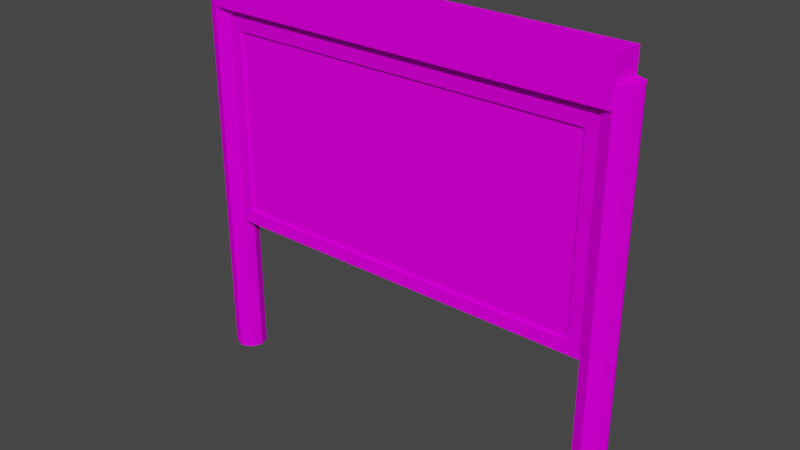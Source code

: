 # Source: Billboard_Info.blend  (saved by Blender 3.0.42; exported with 4.5.12 LTS)
import bpy
from mathutils import Matrix  # noqa: F401  (used for matrix-valued properties, if any)

bpy.ops.wm.read_factory_settings(use_empty=True)
scene = bpy.context.scene
scene.name = 'Scene'

# ---- collections
col_collection = bpy.data.collections.new('Collection'); scene.collection.children.link(col_collection)

# ---- images (referenced by path relative to the original .blend; pixels are not part of the script)
import os
ASSET_DIR = os.environ.get("B2B_ASSET_DIR", "")  # directory of the original .blend (textures are referenced by path, not embedded)
HERE = os.path.dirname(os.path.abspath(__file__))  # packed textures are extracted next to this script under _unpacked/

def load_image(name, relpath, width, height, colorspace="sRGB"):
    """Load a texture the original file referenced (path relative to the .blend, or extracted next to this script)."""
    p = next((c for c in (os.path.join(HERE, relpath), os.path.join(ASSET_DIR, relpath)) if relpath and os.path.exists(c)), "")
    if p:
        img = bpy.data.images.load(p, check_existing=True)
        img.name = name
    else:  # same state as the original file: an image datablock whose file is absent (Cycles renders it pink)
        img = bpy.data.images.new(name, width, height)
        img.source = "FILE"
        img.filepath = "//" + (relpath or name)
    img.colorspace_settings.name = colorspace
    return img
img_palette_png = load_image('Palette.png', 'Palette.png', 1024, 1024, 'sRGB')

# ---- materials (node trees are filled in below, after node groups)
mat_billboard_info = bpy.data.materials.new('Billboard_Info')
mat_billboard_info.alpha_threshold = 0.0
mat_billboard_info.use_transparent_shadow = False
mat_billboard_info.line_color = (0.0, 0.0, 0.0, 1.0)

# ---- material node trees
mat_billboard_info.use_nodes = True; mat_billboard_info.node_tree.nodes.clear()
_N = mat_billboard_info.node_tree.nodes; _L = mat_billboard_info.node_tree.links
n0 = _N.new('ShaderNodeOutputMaterial'); n0.name = 'Material Output'; n0.location = (300, 300)
n1 = _N.new('ShaderNodeBsdfPrincipled'); n1.name = 'Principled BSDF'; n1.location = (10, 300)
n1.distribution = 'GGX'
n1.subsurface_method = 'BURLEY'
n1.inputs[2].default_value = 0.4
n1.inputs[3].default_value = 1.45
n1.inputs[13].default_value = 0.0
n1.inputs[27].default_value = (0.0, 0.0, 0.0, 1.0)
n1.inputs[28].default_value = 1.0
n2 = _N.new('ShaderNodeTexImage'); n2.name = 'Image Texture'; n2.location = (-280, 280)
n2.image = img_palette_png
_L.new(n1.outputs[0], n0.inputs[0])
_L.new(n2.outputs[0], n1.inputs[0])
n0.is_active_output = True

# ---- world
world_world = bpy.data.worlds.new('World'); scene.world = world_world
world_world.use_nodes = True; world_world.node_tree.nodes.clear()
_N = world_world.node_tree.nodes; _L = world_world.node_tree.links
n0 = _N.new('ShaderNodeOutputWorld'); n0.name = 'World Output'; n0.location = (300, 300)
n1 = _N.new('ShaderNodeBackground'); n1.name = 'Background'; n1.location = (10, 300)
n1.inputs[0].default_value = (0.05088, 0.05088, 0.05088, 1.0)
_L.new(n1.outputs[0], n0.inputs[0])
n0.is_active_output = True
world_world.color = (0.05088, 0.05088, 0.05088)
world_world.use_sun_shadow = False
world_world.sun_shadow_jitter_overblur = 0.0

# ---- meshes
me_billboard_info = bpy.data.meshes.new('Billboard_Info')
me_billboard_info.from_pydata([(-5.0, 0.375, 0.003495), (-5.265, 0.2652, 0.003495), (-5.375, -1.639e-08, 0.003495), (-5.265, -0.2652, 0.003495), (-5.0, -0.375, 0.003495), (-4.735, -0.2652, 0.003495), (-4.625, 4.472e-09, 0.003495), (-4.735, 0.2652, 0.003495), (-5.265, 0.2652, 9.366), (-5.0, 0.375, 9.366), (-5.375, -1.639e-08, 9.366), (-5.265, -0.2652, 9.366), (-5.0, -0.375, 9.366), (-4.735, -0.2652, 9.366), (-4.625, 4.472e-09, 9.366), (-4.735, 0.2652, 9.366), (-5.0, -0.398, 8.911), (-5.0, -0.398, 9.911), (-5.0, 0.398, 8.911), (-5.0, 0.398, 9.911), (5.0, -0.398, 8.911), (5.0, -0.398, 9.911), (5.0, 0.398, 8.911), (5.0, 0.398, 9.911), (-5.0, -0.25, 3.665), (-5.0, -0.25, 8.711), (-5.0, 0.25, 3.665), (-5.0, 0.25, 8.711), (5.0, -0.25, 3.665), (5.0, -0.25, 8.711), (5.0, 0.25, 3.665), (5.0, 0.25, 8.711), (5.0, 0.375, 0.003495), (4.735, 0.2652, 0.003495), (4.625, -1.639e-08, 0.003495), (4.735, -0.2652, 0.003495), (5.0, -0.375, 0.003495), (5.265, -0.2652, 0.003495), (5.375, 4.472e-09, 0.003495), (5.265, 0.2652, 0.003495), (4.735, 0.2652, 9.366), (5.0, 0.375, 9.366), (4.625, -1.639e-08, 9.366), (4.735, -0.2652, 9.366), (5.0, -0.375, 9.366), (5.265, -0.2652, 9.366), (5.375, 4.472e-09, 9.366), (5.265, 0.2652, 9.366), (-4.411, -0.2206, 3.963), (-4.411, -0.2206, 8.414), (-4.411, 0.2206, 8.414), (-4.411, 0.2206, 3.963), (4.411, 0.2206, 3.963), (4.411, 0.2206, 8.414), (4.411, -0.2206, 8.414), (4.411, -0.2206, 3.963), (-4.411, -0.1617, 3.963), (-4.411, -0.1617, 8.414), (-4.411, 0.1617, 8.414), (-4.411, 0.1617, 3.963), (4.411, 0.1617, 3.963), (4.411, 0.1617, 8.414), (4.411, -0.1617, 8.414), (4.411, -0.1617, 3.963), (-4.19, 0.1617, 4.185), (0.2206, 0.1617, 8.191), (0.0, 0.1617, 3.963), (0.0, 0.1617, 8.414), (4.19, 0.1617, 4.185), (0.2206, 0.1617, 4.185), (0.0, -0.1617, 3.963), (0.0, -0.1617, 8.414), (-0.2206, 0.1617, 4.185), (4.19, 0.1617, 8.191), (-4.19, 0.1617, 8.191), (-0.2206, 0.1617, 8.191), (-0.2206, -0.1617, 8.191), (-4.19, -0.1617, 8.191), (-0.2206, -0.1617, 4.185), (-4.19, -0.1617, 4.185), (0.2206, -0.1617, 4.185), (4.19, -0.1617, 4.185), (0.2206, -0.1617, 8.191), (4.19, -0.1617, 8.191)], [], [(0, 7, 6, 5, 4, 3, 2, 1), (9, 8, 10, 11, 12, 13, 14, 15), (2, 3, 11, 10), (0, 1, 8, 9), (7, 0, 9, 15), (5, 6, 14, 13), (3, 4, 12, 11), (1, 2, 10, 8), (6, 7, 15, 14), (4, 5, 13, 12), (16, 17, 19, 18), (18, 19, 23, 22), (22, 23, 21, 20), (20, 21, 17, 16), (18, 22, 20, 16), (23, 19, 17, 21), (24, 25, 27, 26), (26, 27, 50, 51), (30, 31, 29, 28), (27, 31, 53, 50), (26, 30, 28, 24), (31, 27, 25, 29), (32, 39, 38, 37, 36, 35, 34, 33), (41, 40, 42, 43, 44, 45, 46, 47), (34, 35, 43, 42), (32, 33, 40, 41), (39, 32, 41, 47), (37, 38, 46, 45), (35, 36, 44, 43), (33, 34, 42, 40), (38, 39, 47, 46), (36, 37, 45, 44), (49, 48, 56, 57), (52, 51, 59, 66, 60), (25, 24, 48, 49), (24, 28, 55, 48), (31, 30, 52, 53), (30, 26, 51, 52), (29, 25, 49, 54), (28, 29, 54, 55), (66, 67, 65, 69), (67, 61, 73, 65), (54, 49, 57, 71, 62), (55, 54, 62, 63), (50, 53, 61, 67, 58), (51, 50, 58, 59), (48, 55, 63, 70, 56), (53, 52, 60, 61), (56, 70, 78, 79), (70, 63, 81, 80), (60, 66, 69, 68), (61, 60, 68, 73), (58, 67, 75, 74), (69, 65, 73, 68), (64, 74, 75, 72), (66, 59, 64, 72), (67, 66, 72, 75), (59, 58, 74, 64), (78, 76, 77, 79), (71, 57, 77, 76), (70, 71, 76, 78), (57, 56, 79, 77), (81, 83, 82, 80), (63, 62, 83, 81), (71, 70, 80, 82), (62, 71, 82, 83)])
_uv = me_billboard_info.uv_layers.new(name='UVMap')
_uv.uv.foreach_set('vector', [0.07644, 0.3146, 0.08038, 0.3107, 0.08596, 0.3107, 0.0899, 0.3146, 0.0899, 0.3201, 0.08596, 0.324, 0.08038, 0.324, 0.07644, 0.3201, 0.05975, 0.3201, 0.0558, 0.324, 0.05023, 0.324, 0.04629, 0.3201, 0.04629, 0.3146, 0.05023, 0.3107, 0.0558, 0.3107, 0.05975, 0.3146, 0.06451, 0.2564, 0.06742, 0.2564, 0.06742, 0.3579, 0.06451, 0.3579, 0.05148, 0.2564, 0.05439, 0.2564, 0.05439, 0.3579, 0.05148, 0.3579, 0.04857, 0.2564, 0.05148, 0.2564, 0.05148, 0.3579, 0.04857, 0.3579, 0.07464, 0.2564, 0.07754, 0.2564, 0.07754, 0.3579, 0.07464, 0.3579, 0.06091, 0.3579, 0.058, 0.3579, 0.058, 0.2564, 0.06091, 0.2564, 0.0616, 0.2564, 0.06451, 0.2564, 0.06451, 0.3579, 0.0616, 0.3579, 0.07754, 0.2564, 0.08045, 0.2564, 0.08045, 0.3579, 0.07754, 0.3579, 0.058, 0.3579, 0.05509, 0.3579, 0.05509, 0.2564, 0.058, 0.2564, 0.3016, 0.6911, 0.3016, 0.6694, 0.3192, 0.6694, 0.3192, 0.6911, 0.3067, 0.7246, 0.2982, 0.7246, 0.2982, 0.6413, 0.3067, 0.6413, 0.3388, 0.6694, 0.3388, 0.6911, 0.3213, 0.6911, 0.3213, 0.6694, 0.3077, 0.6413, 0.3161, 0.6413, 0.3161, 0.7246, 0.3077, 0.7246, 0.317, 0.7246, 0.317, 0.6413, 0.3237, 0.6413, 0.3237, 0.7246, 0.3312, 0.6413, 0.3312, 0.7246, 0.3245, 0.7246, 0.3245, 0.6413, 0.057, 0.3384, 0.057, 0.2638, 0.06448, 0.2638, 0.06448, 0.3384, 0.0894, 0.3568, 0.04098, 0.3568, 0.04384, 0.3512, 0.08654, 0.3512, 0.07285, 0.2638, 0.07285, 0.3384, 0.06538, 0.3384, 0.06538, 0.2638, 0.04098, 0.3568, 0.04098, 0.262, 0.04384, 0.2676, 0.04384, 0.3512, 0.07457, 0.3557, 0.07457, 0.2724, 0.07879, 0.2724, 0.07879, 0.3557, 0.08351, 0.2724, 0.08351, 0.3557, 0.07929, 0.3557, 0.07929, 0.2724, 0.06136, 0.3201, 0.06136, 0.3146, 0.0653, 0.3107, 0.07088, 0.3107, 0.07482, 0.3146, 0.07482, 0.3201, 0.07088, 0.324, 0.0653, 0.324, 0.03515, 0.3107, 0.04073, 0.3107, 0.04467, 0.3146, 0.04467, 0.3201, 0.04073, 0.324, 0.03515, 0.324, 0.03121, 0.3201, 0.03121, 0.3146, 0.07103, 0.2564, 0.07394, 0.2564, 0.07394, 0.3579, 0.07103, 0.3579, 0.04496, 0.3579, 0.04206, 0.3579, 0.04206, 0.2564, 0.04496, 0.2564, 0.04787, 0.3579, 0.04496, 0.3579, 0.04496, 0.2564, 0.04787, 0.2564, 0.08115, 0.2564, 0.08406, 0.2564, 0.08406, 0.3579, 0.08115, 0.3579, 0.04136, 0.3579, 0.03845, 0.3579, 0.03845, 0.2564, 0.04136, 0.2564, 0.06812, 0.2564, 0.07103, 0.2564, 0.07103, 0.3579, 0.06812, 0.3579, 0.08406, 0.2564, 0.08697, 0.2564, 0.08697, 0.3579, 0.08406, 0.3579, 0.03845, 0.3579, 0.03554, 0.3579, 0.03554, 0.2564, 0.03845, 0.2564, 0.06724, 0.3367, 0.06724, 0.2751, 0.06806, 0.2751, 0.06806, 0.3367, 0.06639, 0.2612, 0.06639, 0.3592, 0.06573, 0.3592, 0.06573, 0.3102, 0.06573, 0.2612, 0.08805, 0.36, 0.03956, 0.36, 0.04241, 0.3544, 0.08519, 0.3544, 0.03956, 0.36, 0.03956, 0.265, 0.04241, 0.2706, 0.04241, 0.3544, 0.04098, 0.262, 0.0894, 0.262, 0.08654, 0.2676, 0.04384, 0.2676, 0.0894, 0.262, 0.0894, 0.3568, 0.08654, 0.3512, 0.08654, 0.2676, 0.08805, 0.265, 0.08805, 0.36, 0.08519, 0.3544, 0.08519, 0.2706, 0.03956, 0.265, 0.08805, 0.265, 0.08519, 0.2706, 0.04241, 0.2706, 0.07611, 0.3083, 0.04246, 0.3083, 0.04414, 0.3067, 0.07443, 0.3067, 0.04246, 0.3083, 0.04246, 0.2754, 0.04414, 0.277, 0.04414, 0.3067, 0.06491, 0.2612, 0.06491, 0.3592, 0.06425, 0.3592, 0.06425, 0.3102, 0.06425, 0.2612, 0.06447, 0.3367, 0.06447, 0.2751, 0.0653, 0.2751, 0.0653, 0.3367, 0.06647, 0.3592, 0.06647, 0.2612, 0.06713, 0.2612, 0.06713, 0.3102, 0.06713, 0.3592, 0.06714, 0.2751, 0.06714, 0.3367, 0.06632, 0.3367, 0.06632, 0.2751, 0.06499, 0.3592, 0.06499, 0.2612, 0.06565, 0.2612, 0.06565, 0.3102, 0.06565, 0.3592, 0.0654, 0.3367, 0.0654, 0.2751, 0.06622, 0.2751, 0.06622, 0.3367, 0.04115, 0.3563, 0.04115, 0.3177, 0.04312, 0.3197, 0.04312, 0.3543, 0.04115, 0.3177, 0.04115, 0.2792, 0.04312, 0.2811, 0.04312, 0.3158, 0.07611, 0.2754, 0.07611, 0.3083, 0.07443, 0.3067, 0.07443, 0.277, 0.04246, 0.2754, 0.07611, 0.2754, 0.07443, 0.277, 0.04414, 0.277, 0.04246, 0.3413, 0.04246, 0.3083, 0.04414, 0.31, 0.04414, 0.3396, 0.8309, 0.426, 0.8006, 0.426, 0.8006, 0.3964, 0.8309, 0.3964, 0.8309, 0.459, 0.8006, 0.459, 0.8006, 0.4293, 0.8309, 0.4293, 0.07611, 0.3083, 0.07611, 0.3413, 0.07443, 0.3396, 0.07443, 0.31, 0.04246, 0.3083, 0.07611, 0.3083, 0.07443, 0.31, 0.04414, 0.31, 0.07611, 0.3413, 0.04246, 0.3413, 0.04414, 0.3396, 0.07443, 0.3396, 0.7996, 0.439, 0.835, 0.439, 0.835, 0.4737, 0.7996, 0.4737, 0.08052, 0.3177, 0.08052, 0.3563, 0.07855, 0.3543, 0.07855, 0.3197, 0.04115, 0.3177, 0.08052, 0.3177, 0.07855, 0.3197, 0.04312, 0.3197, 0.08052, 0.3563, 0.04115, 0.3563, 0.04312, 0.3543, 0.07855, 0.3543, 0.7996, 0.4005, 0.835, 0.4005, 0.835, 0.4352, 0.7996, 0.4352, 0.04115, 0.2792, 0.08052, 0.2792, 0.07855, 0.2811, 0.04312, 0.2811, 0.08052, 0.3177, 0.04115, 0.3177, 0.04312, 0.3158, 0.07855, 0.3158, 0.08052, 0.2792, 0.08052, 0.3177, 0.07855, 0.3158, 0.07855, 0.2811])
me_billboard_info.materials.append(mat_billboard_info)
me_billboard_info.use_remesh_fix_poles = True
me_billboard_info.use_remesh_preserve_attributes = False
me_billboard_info.use_mirror_vertex_groups = False
me_billboard_info.update()

# ---- objects
ob_billboard_info = bpy.data.objects.new('Billboard_Info', me_billboard_info)

# ---- transforms, parenting, visibility, modifiers, constraints
ob_billboard_info.location = (0.0, 0.0, 0.0)
ob_billboard_info.lineart.crease_threshold = 0.0

# ---- collection membership
col_collection.objects.link(ob_billboard_info)

# ---- scene / render settings (as saved in the file)
scene.frame_start = 1; scene.frame_end = 250; scene.frame_set(1)
scene.render.engine = 'BLENDER_EEVEE_NEXT'
scene.cycles.use_denoising = False
scene.cycles.samples = 128
scene.cycles.sampling_pattern = 'TABULATED_SOBOL'
scene.cycles.use_adaptive_sampling = False
scene.cycles.use_light_tree = False
scene.view_settings.view_transform = 'Filmic'
bpy.context.view_layer.update()

# ---- added for rendering (the .blend has no active camera and no usable light): camera, sun
cam_auto = bpy.data.cameras.new('AutoCamera')
cam_auto.lens = 50.0
cam_auto.sensor_width = 36.0
cam_auto.clip_end = 1000.0
ob_auto_camera = bpy.data.objects.new('AutoCamera', cam_auto)
scene.collection.objects.link(ob_auto_camera)
ob_auto_camera.location = (13.5464, -16.2557, 15.7946)
ob_auto_camera.rotation_euler = (1.09748, -7.21219e-08, 0.694738)
scene.camera = ob_auto_camera
light_auto_sun = bpy.data.lights.new('AutoSun', 'SUN')
light_auto_sun.energy = 3.0
light_auto_sun.angle = 0.0523599
ob_auto_sun = bpy.data.objects.new('AutoSun', light_auto_sun)
scene.collection.objects.link(ob_auto_sun)
ob_auto_sun.rotation_euler = (0.872665, 0.174533, 0.523599)
bpy.context.view_layer.update()
